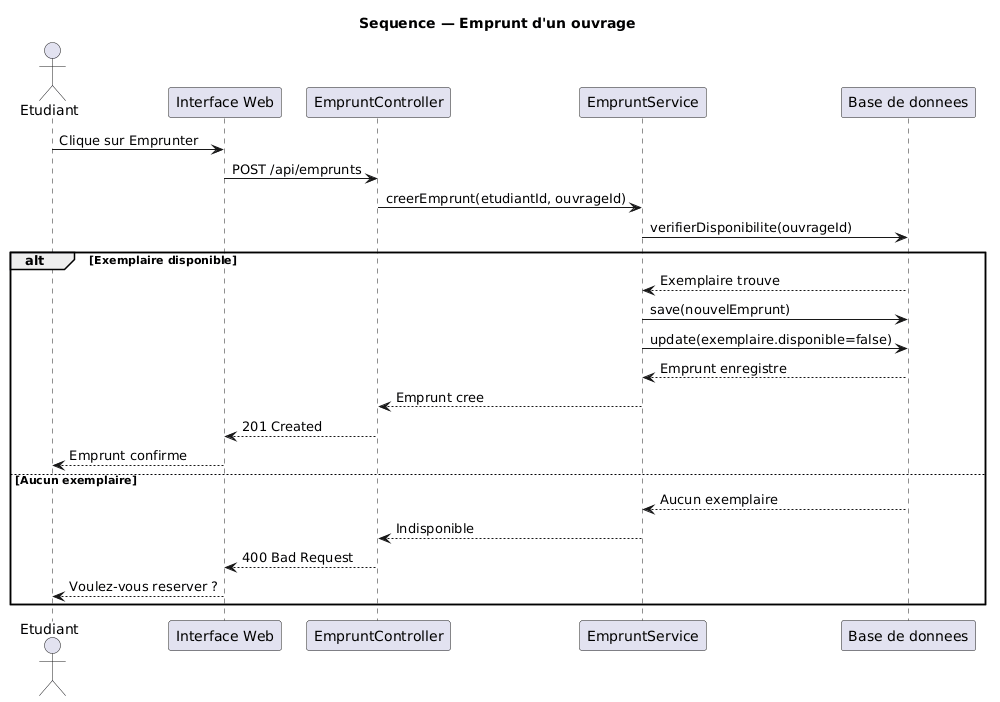

The diagram above was rendered by PlantUML. Its source (embedded in the PNG):
@startuml
title Sequence — Emprunt d'un ouvrage

actor Etudiant as E
participant "Interface Web" as IW
participant "EmpruntController" as EC
participant "EmpruntService" as ES
participant "Base de donnees" as BD

E -> IW : Clique sur Emprunter
IW -> EC : POST /api/emprunts
EC -> ES : creerEmprunt(etudiantId, ouvrageId)
ES -> BD : verifierDisponibilite(ouvrageId)

alt Exemplaire disponible
  BD --> ES : Exemplaire trouve
  ES -> BD : save(nouvelEmprunt)
  ES -> BD : update(exemplaire.disponible=false)
  BD --> ES : Emprunt enregistre
  ES --> EC : Emprunt cree
  EC --> IW : 201 Created
  IW --> E : Emprunt confirme
else Aucun exemplaire
  BD --> ES : Aucun exemplaire
  ES --> EC : Indisponible
  EC --> IW : 400 Bad Request
  IW --> E : Voulez-vous reserver ?
end
@enduml